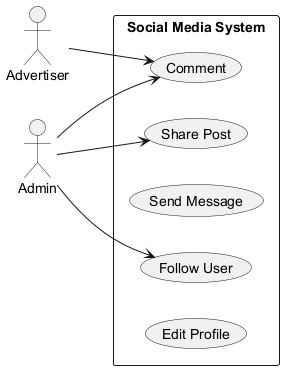

The diagram above was rendered by PlantUML. Its source (embedded in the PNG):
@startuml
skinparam backgroundColor #FFFFFF
skinparam classBackgroundColor #E8F4FA
skinparam classBorderColor #2C7DA0
left to right direction
actor "Advertiser" as Advertiser
actor "Admin" as Admin
rectangle "Social Media System" {
  usecase "Share Post" as UC_SharePost
  usecase "Comment" as UC_Comment
  usecase "Send Message" as UC_SendMessage
  usecase "Follow User" as UC_FollowUser
  usecase "Edit Profile" as UC_EditProfile
}
Advertiser --> UC_Comment
Admin --> UC_FollowUser
Admin --> UC_Comment
Admin --> UC_SharePost
@enduml